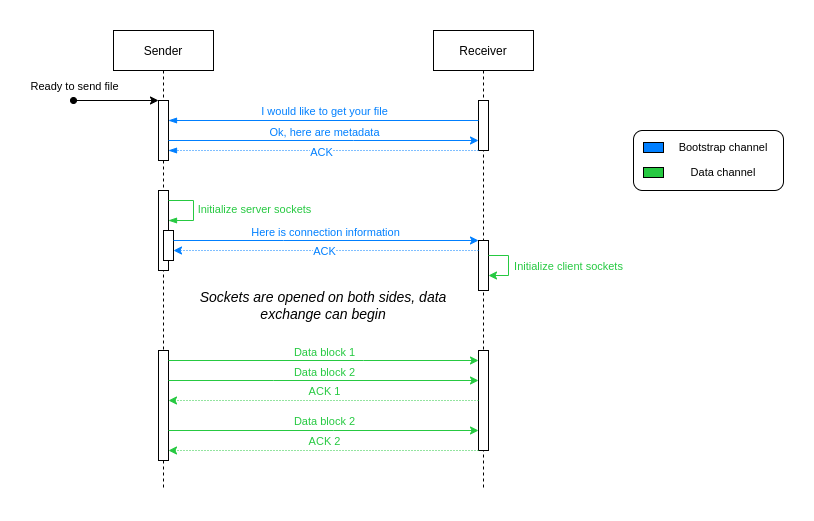

The diagram above was exported from draw.io. Its source (the exported page's mxGraphModel, read from the mxfile embedded in the PNG):
<mxGraphModel dx="2050" dy="1014" grid="1" gridSize="10" guides="1" tooltips="1" connect="1" arrows="1" fold="1" page="1" pageScale="1" pageWidth="827" pageHeight="1169" math="0" shadow="0">
  <root>
    <mxCell id="0" />
    <mxCell id="1" parent="0" />
    <mxCell id="3nuBFxr9cyL0pnOWT2aG-1" value="Sender" style="shape=umlLifeline;perimeter=lifelinePerimeter;container=1;collapsible=0;recursiveResize=0;rounded=0;shadow=0;strokeWidth=1;" parent="1" vertex="1">
      <mxGeometry x="120" y="80" width="100" height="460" as="geometry" />
    </mxCell>
    <mxCell id="3nuBFxr9cyL0pnOWT2aG-2" value="" style="points=[];perimeter=orthogonalPerimeter;rounded=0;shadow=0;strokeWidth=1;" parent="3nuBFxr9cyL0pnOWT2aG-1" vertex="1">
      <mxGeometry x="45" y="70" width="10" height="60" as="geometry" />
    </mxCell>
    <mxCell id="0NnOpd557LJ0-U4w55lq-15" value="" style="points=[];perimeter=orthogonalPerimeter;rounded=0;shadow=0;strokeWidth=1;" parent="3nuBFxr9cyL0pnOWT2aG-1" vertex="1">
      <mxGeometry x="45" y="160" width="10" height="80" as="geometry" />
    </mxCell>
    <mxCell id="0NnOpd557LJ0-U4w55lq-16" style="edgeStyle=orthogonalEdgeStyle;rounded=0;orthogonalLoop=1;jettySize=auto;html=1;startArrow=none;startFill=0;endArrow=blockThin;endFill=1;strokeColor=#26C941;" parent="3nuBFxr9cyL0pnOWT2aG-1" source="0NnOpd557LJ0-U4w55lq-15" target="0NnOpd557LJ0-U4w55lq-15" edge="1">
      <mxGeometry relative="1" as="geometry">
        <Array as="points">
          <mxPoint x="80" y="170" />
          <mxPoint x="80" y="190" />
        </Array>
      </mxGeometry>
    </mxCell>
    <mxCell id="0NnOpd557LJ0-U4w55lq-17" value="Initialize server sockets" style="edgeLabel;html=1;align=center;verticalAlign=middle;resizable=0;points=[];fontColor=#26C941;" parent="0NnOpd557LJ0-U4w55lq-16" vertex="1" connectable="0">
      <mxGeometry x="-0.2111" relative="1" as="geometry">
        <mxPoint x="60" y="5" as="offset" />
      </mxGeometry>
    </mxCell>
    <mxCell id="0NnOpd557LJ0-U4w55lq-18" value="" style="points=[];perimeter=orthogonalPerimeter;rounded=0;shadow=0;strokeWidth=1;" parent="3nuBFxr9cyL0pnOWT2aG-1" vertex="1">
      <mxGeometry x="50" y="200" width="10" height="30" as="geometry" />
    </mxCell>
    <mxCell id="SDTe_R74LCPVHCtUvmzg-9" value="" style="points=[];perimeter=orthogonalPerimeter;rounded=0;shadow=0;strokeWidth=1;" parent="3nuBFxr9cyL0pnOWT2aG-1" vertex="1">
      <mxGeometry x="45" y="320" width="10" height="110" as="geometry" />
    </mxCell>
    <mxCell id="3nuBFxr9cyL0pnOWT2aG-5" value="Receiver" style="shape=umlLifeline;perimeter=lifelinePerimeter;container=1;collapsible=0;recursiveResize=0;rounded=0;shadow=0;strokeWidth=1;" parent="1" vertex="1">
      <mxGeometry x="440" y="80" width="100" height="460" as="geometry" />
    </mxCell>
    <mxCell id="3nuBFxr9cyL0pnOWT2aG-6" value="" style="points=[];perimeter=orthogonalPerimeter;rounded=0;shadow=0;strokeWidth=1;" parent="3nuBFxr9cyL0pnOWT2aG-5" vertex="1">
      <mxGeometry x="45" y="70" width="10" height="50" as="geometry" />
    </mxCell>
    <mxCell id="SDTe_R74LCPVHCtUvmzg-1" value="" style="points=[];perimeter=orthogonalPerimeter;rounded=0;shadow=0;strokeWidth=1;" parent="3nuBFxr9cyL0pnOWT2aG-5" vertex="1">
      <mxGeometry x="45" y="210" width="10" height="50" as="geometry" />
    </mxCell>
    <mxCell id="SDTe_R74LCPVHCtUvmzg-6" style="edgeStyle=orthogonalEdgeStyle;rounded=0;orthogonalLoop=1;jettySize=auto;html=1;strokeColor=#26C941;" parent="3nuBFxr9cyL0pnOWT2aG-5" source="SDTe_R74LCPVHCtUvmzg-1" target="SDTe_R74LCPVHCtUvmzg-1" edge="1">
      <mxGeometry relative="1" as="geometry" />
    </mxCell>
    <mxCell id="SDTe_R74LCPVHCtUvmzg-7" value="Initialize client sockets" style="edgeLabel;html=1;align=center;verticalAlign=middle;resizable=0;points=[];fontColor=#26C941;" parent="SDTe_R74LCPVHCtUvmzg-6" vertex="1" connectable="0">
      <mxGeometry x="0.1733" relative="1" as="geometry">
        <mxPoint x="59" y="-5" as="offset" />
      </mxGeometry>
    </mxCell>
    <mxCell id="SDTe_R74LCPVHCtUvmzg-10" value="" style="points=[];perimeter=orthogonalPerimeter;rounded=0;shadow=0;strokeWidth=1;" parent="3nuBFxr9cyL0pnOWT2aG-5" vertex="1">
      <mxGeometry x="45" y="320" width="10" height="100" as="geometry" />
    </mxCell>
    <mxCell id="0NnOpd557LJ0-U4w55lq-5" style="edgeStyle=orthogonalEdgeStyle;rounded=0;orthogonalLoop=1;jettySize=auto;html=1;startArrow=classic;startFill=1;endArrow=oval;endFill=1;" parent="1" edge="1">
      <mxGeometry relative="1" as="geometry">
        <mxPoint x="80" y="150" as="targetPoint" />
        <mxPoint x="165" y="150" as="sourcePoint" />
      </mxGeometry>
    </mxCell>
    <mxCell id="0NnOpd557LJ0-U4w55lq-6" value="Ready to send file" style="edgeLabel;html=1;align=center;verticalAlign=middle;resizable=0;points=[];" parent="0NnOpd557LJ0-U4w55lq-5" vertex="1" connectable="0">
      <mxGeometry x="0.2221" y="1" relative="1" as="geometry">
        <mxPoint x="-33" y="-16" as="offset" />
      </mxGeometry>
    </mxCell>
    <mxCell id="0NnOpd557LJ0-U4w55lq-7" style="edgeStyle=orthogonalEdgeStyle;rounded=0;orthogonalLoop=1;jettySize=auto;html=1;startArrow=none;startFill=0;endArrow=blockThin;endFill=1;strokeColor=#007FFF;" parent="1" source="3nuBFxr9cyL0pnOWT2aG-6" target="3nuBFxr9cyL0pnOWT2aG-2" edge="1">
      <mxGeometry relative="1" as="geometry">
        <Array as="points">
          <mxPoint x="180" y="170" />
          <mxPoint x="180" y="170" />
        </Array>
      </mxGeometry>
    </mxCell>
    <mxCell id="0NnOpd557LJ0-U4w55lq-8" value="I would like to get your file" style="edgeLabel;html=1;align=center;verticalAlign=middle;resizable=0;points=[];fontColor=#007FFF;" parent="0NnOpd557LJ0-U4w55lq-7" vertex="1" connectable="0">
      <mxGeometry x="-0.3901" y="-2" relative="1" as="geometry">
        <mxPoint x="-60" y="-8" as="offset" />
      </mxGeometry>
    </mxCell>
    <mxCell id="0NnOpd557LJ0-U4w55lq-13" style="edgeStyle=orthogonalEdgeStyle;rounded=0;orthogonalLoop=1;jettySize=auto;html=1;dashed=1;dashPattern=1 2;startArrow=none;startFill=0;endArrow=blockThin;endFill=1;strokeColor=#007FFF;" parent="1" source="3nuBFxr9cyL0pnOWT2aG-6" target="3nuBFxr9cyL0pnOWT2aG-2" edge="1">
      <mxGeometry relative="1" as="geometry">
        <Array as="points">
          <mxPoint x="370" y="200" />
          <mxPoint x="370" y="200" />
        </Array>
      </mxGeometry>
    </mxCell>
    <mxCell id="0NnOpd557LJ0-U4w55lq-14" value="ACK" style="edgeLabel;html=1;align=center;verticalAlign=middle;resizable=0;points=[];fontColor=#007FFF;" parent="0NnOpd557LJ0-U4w55lq-13" vertex="1" connectable="0">
      <mxGeometry x="0.2913" y="2" relative="1" as="geometry">
        <mxPoint x="42" y="-1" as="offset" />
      </mxGeometry>
    </mxCell>
    <mxCell id="SDTe_R74LCPVHCtUvmzg-2" style="edgeStyle=orthogonalEdgeStyle;rounded=0;orthogonalLoop=1;jettySize=auto;html=1;strokeColor=#007FFF;" parent="1" source="0NnOpd557LJ0-U4w55lq-18" target="SDTe_R74LCPVHCtUvmzg-1" edge="1">
      <mxGeometry relative="1" as="geometry">
        <Array as="points">
          <mxPoint x="290" y="290" />
          <mxPoint x="290" y="290" />
        </Array>
      </mxGeometry>
    </mxCell>
    <mxCell id="SDTe_R74LCPVHCtUvmzg-3" value="Here is connection information" style="edgeLabel;html=1;align=center;verticalAlign=middle;resizable=0;points=[];fontColor=#007FFF;" parent="SDTe_R74LCPVHCtUvmzg-2" vertex="1" connectable="0">
      <mxGeometry x="-0.3666" relative="1" as="geometry">
        <mxPoint x="54" y="-9" as="offset" />
      </mxGeometry>
    </mxCell>
    <mxCell id="SDTe_R74LCPVHCtUvmzg-4" style="edgeStyle=orthogonalEdgeStyle;rounded=0;orthogonalLoop=1;jettySize=auto;html=1;dashed=1;dashPattern=1 2;strokeColor=#007FFF;" parent="1" source="SDTe_R74LCPVHCtUvmzg-1" target="0NnOpd557LJ0-U4w55lq-18" edge="1">
      <mxGeometry relative="1" as="geometry">
        <Array as="points">
          <mxPoint x="290" y="300" />
          <mxPoint x="290" y="300" />
        </Array>
      </mxGeometry>
    </mxCell>
    <mxCell id="SDTe_R74LCPVHCtUvmzg-5" value="ACK" style="edgeLabel;html=1;align=center;verticalAlign=middle;resizable=0;points=[];fontColor=#007FFF;" parent="SDTe_R74LCPVHCtUvmzg-4" vertex="1" connectable="0">
      <mxGeometry x="0.1541" relative="1" as="geometry">
        <mxPoint x="21" as="offset" />
      </mxGeometry>
    </mxCell>
    <mxCell id="SDTe_R74LCPVHCtUvmzg-8" value="&lt;font style=&quot;font-size: 14px;&quot;&gt;&lt;i&gt;Sockets are opened on both sides, data exchange can begin&lt;/i&gt;&lt;/font&gt;" style="text;html=1;strokeColor=none;fillColor=none;align=center;verticalAlign=middle;whiteSpace=wrap;rounded=0;" parent="1" vertex="1">
      <mxGeometry x="200" y="340" width="260" height="30" as="geometry" />
    </mxCell>
    <mxCell id="SDTe_R74LCPVHCtUvmzg-11" style="edgeStyle=orthogonalEdgeStyle;rounded=0;orthogonalLoop=1;jettySize=auto;html=1;fontSize=14;strokeColor=#26C941;" parent="1" source="SDTe_R74LCPVHCtUvmzg-9" target="SDTe_R74LCPVHCtUvmzg-10" edge="1">
      <mxGeometry relative="1" as="geometry">
        <Array as="points">
          <mxPoint x="370" y="410" />
          <mxPoint x="370" y="410" />
        </Array>
      </mxGeometry>
    </mxCell>
    <mxCell id="SDTe_R74LCPVHCtUvmzg-12" value="&lt;font style=&quot;font-size: 11px;&quot;&gt;Data block 1&lt;/font&gt;" style="edgeLabel;html=1;align=center;verticalAlign=middle;resizable=0;points=[];fontSize=14;fontColor=#26C941;" parent="SDTe_R74LCPVHCtUvmzg-11" vertex="1" connectable="0">
      <mxGeometry x="-0.1911" relative="1" as="geometry">
        <mxPoint x="30" y="-10" as="offset" />
      </mxGeometry>
    </mxCell>
    <mxCell id="SDTe_R74LCPVHCtUvmzg-13" style="edgeStyle=orthogonalEdgeStyle;rounded=0;orthogonalLoop=1;jettySize=auto;html=1;fontSize=14;strokeColor=#26C941;" parent="1" source="SDTe_R74LCPVHCtUvmzg-9" target="SDTe_R74LCPVHCtUvmzg-10" edge="1">
      <mxGeometry relative="1" as="geometry">
        <Array as="points">
          <mxPoint x="280" y="430" />
          <mxPoint x="280" y="430" />
        </Array>
      </mxGeometry>
    </mxCell>
    <mxCell id="SDTe_R74LCPVHCtUvmzg-14" value="&lt;font style=&quot;font-size: 11px;&quot;&gt;Data block 2&lt;/font&gt;" style="edgeLabel;html=1;align=center;verticalAlign=middle;resizable=0;points=[];fontSize=14;fontColor=#26C941;" parent="SDTe_R74LCPVHCtUvmzg-13" vertex="1" connectable="0">
      <mxGeometry x="0.1684" y="-1" relative="1" as="geometry">
        <mxPoint x="-26" y="-11" as="offset" />
      </mxGeometry>
    </mxCell>
    <mxCell id="SDTe_R74LCPVHCtUvmzg-15" style="edgeStyle=orthogonalEdgeStyle;rounded=0;orthogonalLoop=1;jettySize=auto;html=1;fontSize=11;dashed=1;dashPattern=1 2;strokeColor=#26C941;" parent="1" source="SDTe_R74LCPVHCtUvmzg-10" target="SDTe_R74LCPVHCtUvmzg-9" edge="1">
      <mxGeometry relative="1" as="geometry">
        <Array as="points">
          <mxPoint x="290" y="450" />
          <mxPoint x="290" y="450" />
        </Array>
      </mxGeometry>
    </mxCell>
    <mxCell id="SDTe_R74LCPVHCtUvmzg-16" value="ACK 1" style="edgeLabel;html=1;align=center;verticalAlign=middle;resizable=0;points=[];fontSize=11;fontColor=#26C941;" parent="SDTe_R74LCPVHCtUvmzg-15" vertex="1" connectable="0">
      <mxGeometry x="0.059" y="-2" relative="1" as="geometry">
        <mxPoint x="9" y="-8" as="offset" />
      </mxGeometry>
    </mxCell>
    <mxCell id="SDTe_R74LCPVHCtUvmzg-17" style="edgeStyle=orthogonalEdgeStyle;rounded=0;orthogonalLoop=1;jettySize=auto;html=1;fontSize=11;strokeColor=#26C941;" parent="1" source="SDTe_R74LCPVHCtUvmzg-9" target="SDTe_R74LCPVHCtUvmzg-10" edge="1">
      <mxGeometry relative="1" as="geometry">
        <Array as="points">
          <mxPoint x="340" y="480" />
          <mxPoint x="340" y="480" />
        </Array>
      </mxGeometry>
    </mxCell>
    <mxCell id="SDTe_R74LCPVHCtUvmzg-19" value="Data block 2" style="edgeLabel;html=1;align=center;verticalAlign=middle;resizable=0;points=[];fontSize=11;fontColor=#26C941;" parent="SDTe_R74LCPVHCtUvmzg-17" vertex="1" connectable="0">
      <mxGeometry x="-0.129" y="-2" relative="1" as="geometry">
        <mxPoint x="20" y="-12" as="offset" />
      </mxGeometry>
    </mxCell>
    <mxCell id="SDTe_R74LCPVHCtUvmzg-18" style="edgeStyle=orthogonalEdgeStyle;rounded=0;orthogonalLoop=1;jettySize=auto;html=1;dashed=1;dashPattern=1 2;fontSize=11;strokeColor=#26C941;" parent="1" source="SDTe_R74LCPVHCtUvmzg-10" target="SDTe_R74LCPVHCtUvmzg-9" edge="1">
      <mxGeometry relative="1" as="geometry">
        <Array as="points">
          <mxPoint x="330" y="500" />
          <mxPoint x="330" y="500" />
        </Array>
      </mxGeometry>
    </mxCell>
    <mxCell id="SDTe_R74LCPVHCtUvmzg-20" value="ACK 2" style="edgeLabel;html=1;align=center;verticalAlign=middle;resizable=0;points=[];fontSize=11;fontColor=#26C941;" parent="SDTe_R74LCPVHCtUvmzg-18" vertex="1" connectable="0">
      <mxGeometry x="-0.0925" y="-1" relative="1" as="geometry">
        <mxPoint x="-14" y="-9" as="offset" />
      </mxGeometry>
    </mxCell>
    <mxCell id="SDTe_R74LCPVHCtUvmzg-21" value="" style="rounded=1;whiteSpace=wrap;html=1;fontSize=11;" parent="1" vertex="1">
      <mxGeometry x="640" y="180" width="150" height="60" as="geometry" />
    </mxCell>
    <mxCell id="SDTe_R74LCPVHCtUvmzg-22" value="&lt;font color=&quot;#000000&quot;&gt;Bootstrap channel&lt;/font&gt;" style="text;html=1;strokeColor=none;fillColor=none;align=center;verticalAlign=middle;whiteSpace=wrap;rounded=0;fontSize=11;fontColor=#007FFF;" parent="1" vertex="1">
      <mxGeometry x="680" y="182" width="100" height="30" as="geometry" />
    </mxCell>
    <mxCell id="SDTe_R74LCPVHCtUvmzg-23" value="&lt;font color=&quot;#000000&quot;&gt;Data channel&lt;/font&gt;" style="text;html=1;strokeColor=none;fillColor=none;align=center;verticalAlign=middle;whiteSpace=wrap;rounded=0;fontSize=11;fontColor=#007FFF;" parent="1" vertex="1">
      <mxGeometry x="680" y="207" width="100" height="30" as="geometry" />
    </mxCell>
    <mxCell id="SDTe_R74LCPVHCtUvmzg-24" value="" style="rounded=0;whiteSpace=wrap;html=1;fontSize=11;fontColor=#000000;fillColor=#007FFF;" parent="1" vertex="1">
      <mxGeometry x="650" y="192" width="20" height="10" as="geometry" />
    </mxCell>
    <mxCell id="SDTe_R74LCPVHCtUvmzg-25" value="" style="rounded=0;whiteSpace=wrap;html=1;fontSize=11;fontColor=#000000;fillColor=#26C941;" parent="1" vertex="1">
      <mxGeometry x="650" y="217" width="20" height="10" as="geometry" />
    </mxCell>
    <mxCell id="SDTe_R74LCPVHCtUvmzg-27" style="edgeStyle=orthogonalEdgeStyle;rounded=0;orthogonalLoop=1;jettySize=auto;html=1;fontSize=11;fontColor=#007FFF;strokeColor=#007FFF;" parent="1" source="3nuBFxr9cyL0pnOWT2aG-2" target="3nuBFxr9cyL0pnOWT2aG-6" edge="1">
      <mxGeometry relative="1" as="geometry">
        <Array as="points">
          <mxPoint x="360" y="190" />
          <mxPoint x="360" y="190" />
        </Array>
      </mxGeometry>
    </mxCell>
    <mxCell id="SDTe_R74LCPVHCtUvmzg-28" value="Ok, here are metadata" style="edgeLabel;html=1;align=center;verticalAlign=middle;resizable=0;points=[];fontSize=11;fontColor=#007FFF;" parent="SDTe_R74LCPVHCtUvmzg-27" vertex="1" connectable="0">
      <mxGeometry x="0.1613" y="-1" relative="1" as="geometry">
        <mxPoint x="-25" y="-10" as="offset" />
      </mxGeometry>
    </mxCell>
  </root>
</mxGraphModel>